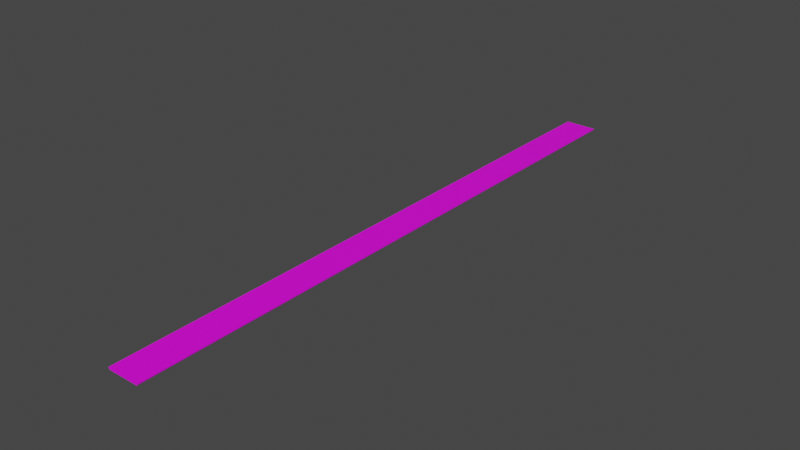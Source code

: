 # Source: right_gable_bottom_edge.blend  (saved by Blender 3.6.11; exported with 4.5.12 LTS)
import bpy
from mathutils import Matrix  # noqa: F401  (used for matrix-valued properties, if any)

bpy.ops.wm.read_factory_settings(use_empty=True)
scene = bpy.context.scene
scene.name = 'Scene'

# ---- collections
col_collection = bpy.data.collections.new('Collection'); scene.collection.children.link(col_collection)

# ---- images (referenced by path relative to the original .blend; pixels are not part of the script)
import os
ASSET_DIR = os.environ.get("B2B_ASSET_DIR", "")  # directory of the original .blend (textures are referenced by path, not embedded)
HERE = os.path.dirname(os.path.abspath(__file__))  # packed textures are extracted next to this script under _unpacked/

def load_image(name, relpath, width, height, colorspace="sRGB"):
    """Load a texture the original file referenced (path relative to the .blend, or extracted next to this script)."""
    p = next((c for c in (os.path.join(HERE, relpath), os.path.join(ASSET_DIR, relpath)) if relpath and os.path.exists(c)), "")
    if p:
        img = bpy.data.images.load(p, check_existing=True)
        img.name = name
    else:  # same state as the original file: an image datablock whose file is absent (Cycles renders it pink)
        img = bpy.data.images.new(name, width, height)
        img.source = "FILE"
        img.filepath = "//" + (relpath or name)
    img.colorspace_settings.name = colorspace
    return img
img_color_jpg = load_image('color.jpg', 'color.jpg', 1024, 1024, 'sRGB')

# ---- materials (node trees are filled in below, after node groups)
mat_color = bpy.data.materials.new('color')
mat_color.use_transparent_shadow = False

# ---- material node trees
mat_color.use_nodes = True; mat_color.node_tree.nodes.clear()
_N = mat_color.node_tree.nodes; _L = mat_color.node_tree.links
n0 = _N.new('ShaderNodeBsdfPrincipled'); n0.name = 'Principled BSDF'; n0.location = (10, 300)
n0.distribution = 'GGX'
n0.subsurface_method = 'RANDOM_WALK_SKIN'
n0.inputs[3].default_value = 1.45
n0.inputs[27].default_value = (0.0, 0.0, 0.0, 1.0)
n0.inputs[28].default_value = 1.0
n1 = _N.new('ShaderNodeOutputMaterial'); n1.name = 'Material Output'; n1.location = (300, 300)
n2 = _N.new('ShaderNodeVertexColor'); n2.name = 'Color Attribute'; n2.location = (-400, 300)
n2.layer_name = 'Colors'
n3 = _N.new('ShaderNodeTexImage'); n3.name = 'Image Texture'; n3.location = (-280, 280)
n3.image = img_color_jpg
_L.new(n0.outputs[0], n1.inputs[0])
_L.new(n3.outputs[0], n0.inputs[0])
n1.is_active_output = True

# ---- world
world_world = bpy.data.worlds.new('World'); scene.world = world_world
world_world.use_nodes = True; world_world.node_tree.nodes.clear()
_N = world_world.node_tree.nodes; _L = world_world.node_tree.links
n0 = _N.new('ShaderNodeOutputWorld'); n0.name = 'World Output'; n0.location = (300, 300)
n1 = _N.new('ShaderNodeBackground'); n1.name = 'Background'; n1.location = (10, 300)
n1.inputs[0].default_value = (0.05088, 0.05088, 0.05088, 1.0)
_L.new(n1.outputs[0], n0.inputs[0])
n0.is_active_output = True
world_world.color = (0.05088, 0.05088, 0.05088)
world_world.use_sun_shadow = False
world_world.sun_shadow_jitter_overblur = 0.0

# ---- meshes
me_product = bpy.data.meshes.new('Product')
me_product.from_pydata([(15.51, 0.0, 0.0609), (15.2, 0.0, 0.0), (15.2, 300.0, 0.0), (15.51, 300.0, 0.0609), (15.77, 0.0, 0.2343), (15.77, 300.0, 0.2343), (15.94, 0.0, 0.4939), (15.94, 300.0, 0.4939), (16.0, 0.0, 0.8), (16.0, 300.0, 0.8), (0.8, 300.0, 0.0), (0.8, 0.0, 0.0), (0.0, 0.0, 0.8), (0.4939, 0.0, 0.0609), (0.2343, 0.0, 0.2343), (0.0609, 0.0, 0.4939), (0.0, 0.0, 1.0), (16.0, 0.0, 1.0), (0.4939, 300.0, 0.0609), (0.2343, 300.0, 0.2343), (0.0609, 300.0, 0.4939), (0.0, 300.0, 0.8), (0.0, 300.0, 1.0), (16.0, 300.0, 1.0)], [], [(0, 1, 2), (0, 2, 3), (4, 3, 5), (4, 0, 3), (6, 5, 7), (6, 4, 5), (8, 7, 9), (8, 6, 7), (10, 2, 11), (11, 2, 1), (11, 12, 13), (13, 12, 14), (14, 12, 15), (11, 16, 12), (11, 1, 16), (0, 4, 1), (6, 8, 4), (4, 8, 1), (1, 17, 16), (8, 17, 1), (18, 10, 11), (18, 11, 13), (19, 13, 14), (19, 18, 13), (20, 14, 15), (20, 19, 14), (21, 15, 12), (21, 20, 15), (22, 16, 17), (23, 22, 17), (16, 22, 12), (22, 21, 12), (22, 10, 21), (21, 10, 20), (20, 10, 19), (19, 10, 18), (23, 2, 22), (22, 2, 10), (23, 9, 2), (9, 7, 2), (2, 5, 3), (7, 5, 2), (8, 9, 17), (9, 23, 17)])
_k = set([(0, 1), (0, 4), (1, 11), (2, 3), (2, 10), (3, 5), (4, 6), (5, 7), (6, 8), (7, 9), (8, 17), (9, 23), (10, 18), (11, 13), (12, 15), (12, 16), (13, 14), (14, 15), (16, 17), (16, 22), (17, 23), (18, 19), (19, 20), (20, 21), (21, 22), (22, 23)])
me_product.attributes.new('sharp_edge', 'BOOLEAN', 'EDGE').data.foreach_set('value', [ (min(e.vertices), max(e.vertices)) in _k for e in me_product.edges])
_uv = me_product.uv_layers.new(name='UVMap')
_uv.uv.foreach_set('vector', [0.9995, 0.4508, 0.9995, 0.4518, -0.0003433, 0.4518, 0.9995, 0.4508, -0.0003433, 0.4518, -0.0003432, 0.4508, 0.9995, 0.4497, -0.0003432, 0.4508, -0.0003432, 0.4497, 0.9995, 0.4497, 0.9995, 0.4508, -0.0003432, 0.4508, 0.9995, 0.4487, -0.0003432, 0.4497, -0.0003433, 0.4487, 0.9995, 0.4487, 0.9995, 0.4497, -0.0003432, 0.4497, 0.9995, 0.4477, -0.0003433, 0.4487, -0.0003433, 0.4477, 0.9995, 0.4477, 0.9995, 0.4487, -0.0003433, 0.4487, -0.0003433, 0.5042, -0.0003433, 0.4562, 0.9995, 0.5042, 0.9995, 0.5042, -0.0003433, 0.4562, 0.9995, 0.4562, 0.002323, 0.4423, -0.0003432, 0.445, 0.001303, 0.4425, 0.001303, 0.4425, -0.0003432, 0.445, 0.0004377, 0.4431, 0.0004377, 0.4431, -0.0003432, 0.445, -0.0001403, 0.4439, 0.002323, 0.4423, -0.0003432, 0.4456, -0.0003432, 0.445, 0.002323, 0.4423, 0.05032, 0.4423, -0.0003432, 0.4456, 0.05134, 0.4425, 0.0522, 0.4431, 0.05032, 0.4423, 0.05278, 0.4439, 0.05298, 0.445, 0.0522, 0.4431, 0.0522, 0.4431, 0.05298, 0.445, 0.05032, 0.4423, 0.05032, 0.4423, 0.05298, 0.4456, -0.0003432, 0.4456, 0.05298, 0.445, 0.05298, 0.4456, 0.05032, 0.4423, -0.0003433, 0.453, -0.0003433, 0.452, 0.9995, 0.452, -0.0003433, 0.453, 0.9995, 0.452, 0.9995, 0.453, -0.0003433, 0.454, 0.9995, 0.453, 0.9995, 0.454, -0.0003433, 0.454, -0.0003433, 0.453, 0.9995, 0.453, -0.0003433, 0.4551, 0.9995, 0.454, 0.9995, 0.4551, -0.0003433, 0.4551, -0.0003433, 0.454, 0.9995, 0.454, -0.0003433, 0.4561, 0.9995, 0.4551, 0.9995, 0.4561, -0.0003433, 0.4561, -0.0003433, 0.4551, 0.9995, 0.4551, -0.0003433, 0.5044, 0.9995, 0.5044, 0.9995, 0.5577, -0.0003433, 0.5577, -0.0003433, 0.5044, 0.9995, 0.5577, 0.816, 0.4466, -0.0003431, 0.4466, 0.816, 0.4458, -0.0003431, 0.4466, -0.0003432, 0.4458, 0.816, 0.4458, 0.05311, 0.4423, 0.05578, 0.4456, 0.05311, 0.443, 0.05311, 0.443, 0.05578, 0.4456, 0.05332, 0.444, 0.05332, 0.444, 0.05578, 0.4456, 0.0539, 0.4449, 0.0539, 0.4449, 0.05578, 0.4456, 0.05476, 0.4454, 0.1064, 0.4423, 0.1038, 0.4456, 0.05311, 0.4423, 0.05311, 0.4423, 0.1038, 0.4456, 0.05578, 0.4456, 0.1064, 0.4423, 0.1064, 0.443, 0.1038, 0.4456, 0.1064, 0.443, 0.1062, 0.444, 0.1038, 0.4456, 0.1038, 0.4456, 0.1057, 0.4449, 0.1048, 0.4454, 0.1062, 0.444, 0.1057, 0.4449, 0.1038, 0.4456, 0.816, 0.4475, -0.000343, 0.4475, 0.816, 0.4467, -0.000343, 0.4475, -0.0003433, 0.4467, 0.816, 0.4467])
_ca = me_product.color_attributes.new('Colors', 'BYTE_COLOR', 'CORNER')
_ca.data.foreach_set('color', [1.0, 1.0, 1.0, 1.0, 1.0, 1.0, 1.0, 1.0, 1.0, 1.0, 1.0, 1.0, 1.0, 1.0, 1.0, 1.0, 1.0, 1.0, 1.0, 1.0, 1.0, 1.0, 1.0, 1.0, 1.0, 1.0, 1.0, 1.0, 1.0, 1.0, 1.0, 1.0, 1.0, 1.0, 1.0, 1.0, 1.0, 1.0, 1.0, 1.0, 1.0, 1.0, 1.0, 1.0, 1.0, 1.0, 1.0, 1.0, 1.0, 1.0, 1.0, 1.0, 1.0, 1.0, 1.0, 1.0, 1.0, 1.0, 1.0, 1.0, 1.0, 1.0, 1.0, 1.0, 1.0, 1.0, 1.0, 1.0, 1.0, 1.0, 1.0, 1.0, 1.0, 1.0, 1.0, 1.0, 1.0, 1.0, 1.0, 1.0, 1.0, 1.0, 1.0, 1.0, 1.0, 1.0, 1.0, 1.0, 1.0, 1.0, 1.0, 1.0, 1.0, 1.0, 1.0, 1.0, 1.0, 1.0, 1.0, 1.0, 1.0, 1.0, 1.0, 1.0, 1.0, 1.0, 1.0, 1.0, 1.0, 1.0, 1.0, 1.0, 1.0, 1.0, 1.0, 1.0, 1.0, 1.0, 1.0, 1.0, 1.0, 1.0, 1.0, 1.0, 1.0, 1.0, 1.0, 1.0, 1.0, 1.0, 1.0, 1.0, 1.0, 1.0, 1.0, 1.0, 1.0, 1.0, 1.0, 1.0, 1.0, 1.0, 1.0, 1.0, 1.0, 1.0, 1.0, 1.0, 1.0, 1.0, 1.0, 1.0, 1.0, 1.0, 1.0, 1.0, 1.0, 1.0, 1.0, 1.0, 1.0, 1.0, 1.0, 1.0, 1.0, 1.0, 1.0, 1.0, 1.0, 1.0, 1.0, 1.0, 1.0, 1.0, 1.0, 1.0, 1.0, 1.0, 1.0, 1.0, 1.0, 1.0, 1.0, 1.0, 1.0, 1.0, 1.0, 1.0, 1.0, 1.0, 1.0, 1.0, 1.0, 1.0, 1.0, 1.0, 1.0, 1.0, 1.0, 1.0, 1.0, 1.0, 1.0, 1.0, 1.0, 1.0, 1.0, 1.0, 1.0, 1.0, 1.0, 1.0, 1.0, 1.0, 1.0, 1.0, 1.0, 1.0, 1.0, 1.0, 1.0, 1.0, 1.0, 1.0, 1.0, 1.0, 1.0, 1.0, 1.0, 1.0, 1.0, 1.0, 1.0, 1.0, 1.0, 1.0, 1.0, 1.0, 1.0, 1.0, 1.0, 1.0, 1.0, 1.0, 1.0, 1.0, 1.0, 1.0, 1.0, 1.0, 1.0, 1.0, 1.0, 1.0, 1.0, 1.0, 1.0, 1.0, 1.0, 1.0, 1.0, 1.0, 1.0, 1.0, 1.0, 1.0, 1.0, 1.0, 1.0, 1.0, 1.0, 1.0, 1.0, 1.0, 1.0, 1.0, 1.0, 1.0, 1.0, 1.0, 1.0, 1.0, 1.0, 1.0, 1.0, 1.0, 1.0, 1.0, 1.0, 1.0, 1.0, 1.0, 1.0, 1.0, 1.0, 1.0, 1.0, 1.0, 1.0, 1.0, 1.0, 1.0, 1.0, 1.0, 1.0, 1.0, 1.0, 1.0, 1.0, 1.0, 1.0, 1.0, 1.0, 1.0, 1.0, 1.0, 1.0, 1.0, 1.0, 1.0, 1.0, 1.0, 1.0, 1.0, 1.0, 1.0, 1.0, 1.0, 1.0, 1.0, 1.0, 1.0, 1.0, 1.0, 1.0, 1.0, 1.0, 1.0, 1.0, 1.0, 1.0, 1.0, 1.0, 1.0, 1.0, 1.0, 1.0, 1.0, 1.0, 1.0, 1.0, 1.0, 1.0, 1.0, 1.0, 1.0, 1.0, 1.0, 1.0, 1.0, 1.0, 1.0, 1.0, 1.0, 1.0, 1.0, 1.0, 1.0, 1.0, 1.0, 1.0, 1.0, 1.0, 1.0, 1.0, 1.0, 1.0, 1.0, 1.0, 1.0, 1.0, 1.0, 1.0, 1.0, 1.0, 1.0, 1.0, 1.0, 1.0, 1.0, 1.0, 1.0, 1.0, 1.0, 1.0, 1.0, 1.0, 1.0, 1.0, 1.0, 1.0, 1.0, 1.0, 1.0, 1.0, 1.0, 1.0, 1.0, 1.0, 1.0, 1.0, 1.0, 1.0, 1.0, 1.0, 1.0, 1.0, 1.0, 1.0, 1.0, 1.0, 1.0, 1.0, 1.0, 1.0, 1.0, 1.0, 1.0, 1.0, 1.0, 1.0, 1.0, 1.0, 1.0, 1.0, 1.0, 1.0, 1.0, 1.0, 1.0, 1.0, 1.0, 1.0, 1.0, 1.0, 1.0, 1.0, 1.0, 1.0, 1.0, 1.0, 1.0, 1.0, 1.0, 1.0, 1.0, 1.0, 1.0, 1.0, 1.0, 1.0, 1.0, 1.0, 1.0, 1.0, 1.0, 1.0, 1.0, 1.0, 1.0, 1.0, 1.0, 1.0, 1.0, 1.0, 1.0, 1.0, 1.0, 1.0, 1.0, 1.0, 1.0, 1.0, 1.0, 1.0, 1.0, 1.0, 1.0, 1.0, 1.0, 1.0, 1.0, 1.0, 1.0, 1.0, 1.0, 1.0, 1.0, 1.0, 1.0, 1.0, 1.0, 1.0, 1.0, 1.0, 1.0, 1.0, 1.0, 1.0, 1.0, 1.0, 1.0, 1.0, 1.0, 1.0, 1.0, 1.0, 1.0, 1.0, 1.0, 1.0, 1.0, 1.0, 1.0, 1.0, 1.0, 1.0, 1.0])
me_product.materials.append(mat_color)
me_product.update()
me_product.normals_split_custom_set([tuple(v) for v in zip(*[iter([0.383, 4.211e-06, -0.9237, 0.000809, 9.326e-06, -1.0, 0.000809, -6.551e-06, -1.0, 0.383, 6.59e-06, -0.9237, 0.000809, -4.186e-06, -1.0, 0.383, -9.382e-06, -0.9237, 0.7071, 6.578e-06, -0.7071, 0.383, -4.195e-06, -0.9237, 0.7071, -9.364e-06, -0.7071, 0.7071, 4.203e-06, -0.7071, 0.383, 9.346e-06, -0.9237, 0.383, -6.565e-06, -0.9237, 0.9237, 6.565e-06, -0.383, 0.7071, -4.203e-06, -0.7071, 0.9237, -9.346e-06, -0.383, 0.9237, 4.195e-06, -0.383, 0.7071, 9.364e-06, -0.7071, 0.7071, -6.578e-06, -0.7071, 1.0, 6.551e-06, -0.0008075, 0.9237, -6.046e-05, -0.383, 1.0, -9.326e-06, -0.0008075, 1.0, 4.186e-06, -0.0008075, 0.9237, 9.382e-06, -0.383, 0.9237, -6.59e-06, -0.383, 0.0, 0.0, -1.0, 0.0, 0.0, -1.0, 0.0, 0.0, -1.0, 0.0, 0.0, -1.0, 0.0, 0.0, -1.0, 0.0, 0.0, -1.0, 0.0, -1.0, 0.0, 0.0, -1.0, 0.0, 0.0, -1.0, 0.0, 0.0, -1.0, 0.0, 0.0, -1.0, 0.0, 0.0, -1.0, 0.0, 0.0, -1.0, 0.0, 0.0, -1.0, 0.0, 0.0, -1.0, 0.0, 0.0, -1.0, 0.0, 0.0, -1.0, 0.0, 0.0, -1.0, 0.0, 0.0, -1.0, 0.0, 0.0, -1.0, 0.0, 0.0, -1.0, 0.0, 0.0, -1.0, 0.0, 0.0, -1.0, 0.0, 0.0, -1.0, 0.0, 0.0, -1.0, 0.0, 0.0, -1.0, 0.0, 0.0, -1.0, 0.0, 0.0, -1.0, 0.0, 0.0, -1.0, 0.0, 0.0, -1.0, 0.0, 0.0, -1.0, 0.0, 0.0, -1.0, 0.0, 0.0, -1.0, 0.0, 0.0, -1.0, 0.0, 0.0, -1.0, 0.0, 0.0, -1.0, 0.0, -0.383, -4.211e-06, -0.9237, -0.0008089, -9.326e-06, -1.0, -0.0008089, 6.551e-06, -1.0, -0.383, -6.59e-06, -0.9237, -0.0008089, 4.186e-06, -1.0, -0.383, 9.382e-06, -0.9237, -0.7071, -6.578e-06, -0.7071, -0.383, 4.195e-06, -0.9237, -0.7071, 9.364e-06, -0.7071, -0.7071, -4.203e-06, -0.7071, -0.383, -9.346e-06, -0.9237, -0.383, 6.565e-06, -0.9237, -0.9237, -6.565e-06, -0.383, -0.7071, 8.839e-05, -0.7071, -0.9237, 9.346e-06, -0.383, -0.9237, -4.195e-06, -0.383, -0.7071, -9.364e-06, -0.7071, -0.7071, 6.578e-06, -0.7071, -1.0, -6.551e-06, -0.0008089, -0.9237, 4.211e-06, -0.383, -1.0, 9.326e-06, -0.0008089, -1.0, -4.186e-06, -0.0008089, -0.9237, -9.382e-06, -0.383, -0.9237, 6.59e-06, -0.383, 0.0, 0.0, 1.0, 0.0, 0.0, 1.0, 0.0, 0.0, 1.0, 0.0, 0.0, 1.0, 0.0, 0.0, 1.0, 0.0, 0.0, 1.0, -1.0, 0.0, 0.0, -1.0, 0.0, 0.0, -1.0, 0.0, 0.0, -1.0, 0.0, 0.0, -1.0, 0.0, 0.0, -1.0, 0.0, 0.0, 0.0, 1.0, 0.0, 0.0, 1.0, 0.0, 0.0, 1.0, 0.0, 0.0, 1.0, -0.0001555, 0.0, 1.0, -0.0001555, 0.0, 1.0, -0.0001555, 0.0, 1.0, 0.0002874, 0.0, 1.0, 0.0002874, 0.0, 1.0, 0.0002874, -1.03e-08, 1.0, -5.164e-05, -2.573e-08, 1.0, -5.133e-05, -2.349e-08, 1.0, -5.138e-05, 0.0, 1.0, 0.0, 0.0, 1.0, 0.0, 0.0, 1.0, 0.0, 0.0, 1.0, 0.0, 0.0, 1.0, 0.0, 0.0, 1.0, 0.0, 0.0, 1.0, 0.0, 0.0, 1.0, 0.0, 0.0, 1.0, 0.0, 0.0, 1.0, -0.0001555, 0.0, 1.0, -0.0001555, 0.0, 1.0, -0.0001555, 0.0, 1.0, 0.0, 0.0, 1.0, 0.0, 0.0, 1.0, 0.0, 0.0, 1.0, 0.0, 0.0, 1.0, 0.0, 0.0, 1.0, 0.0, 1.0, 0.0, 0.0, 1.0, 0.0, 0.0, 1.0, 0.0, 0.0, 1.0, 0.0, 0.0, 1.0, 0.0, 0.0, 1.0, 0.0, 0.0])] * 3)])

# ---- objects
ob_right_gable_bottom_edge_empties = bpy.data.objects.new('right_gable_bottom_edge.empties', None)
ob_product = bpy.data.objects.new('Product', me_product)

# ---- transforms, parenting, visibility, modifiers, constraints
ob_right_gable_bottom_edge_empties.location = (0.0, 0.0, 0.0)
ob_right_gable_bottom_edge_empties.empty_display_size = 2.0
ob_product.parent = ob_right_gable_bottom_edge_empties
ob_product.location = (0.0, 0.0, 0.0)

# ---- collection membership
scene.collection.objects.link(ob_right_gable_bottom_edge_empties)
scene.collection.objects.link(ob_product)

# ---- scene / render settings (as saved in the file)
scene.frame_start = 1; scene.frame_end = 250; scene.frame_set(1)
scene.render.engine = 'BLENDER_EEVEE_NEXT'
scene.cycles.sampling_pattern = 'TABULATED_SOBOL'
scene.view_settings.view_transform = 'Filmic'
bpy.context.view_layer.update()

# ---- added for rendering (the .blend has no active camera and no usable light): camera, sun
cam_auto = bpy.data.cameras.new('AutoCamera')
cam_auto.lens = 50.0
cam_auto.sensor_width = 36.0
cam_auto.clip_end = 4878.24
ob_auto_camera = bpy.data.objects.new('AutoCamera', cam_auto)
scene.collection.objects.link(ob_auto_camera)
ob_auto_camera.location = (285.963, -183.556, 222.871)
ob_auto_camera.rotation_euler = (1.09748, -7.21219e-08, 0.694738)
scene.camera = ob_auto_camera
light_auto_sun = bpy.data.lights.new('AutoSun', 'SUN')
light_auto_sun.energy = 3.0
light_auto_sun.angle = 0.0523599
ob_auto_sun = bpy.data.objects.new('AutoSun', light_auto_sun)
scene.collection.objects.link(ob_auto_sun)
ob_auto_sun.rotation_euler = (0.872665, 0.174533, 0.523599)
bpy.context.view_layer.update()
